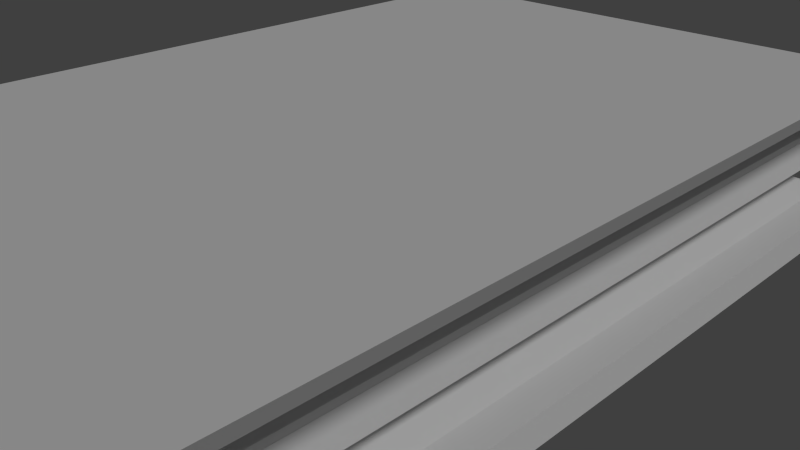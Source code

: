 # Source: book.blend  (saved by Blender 2.76.0; exported with 4.5.12 LTS)
import bpy
from mathutils import Matrix  # noqa: F401  (used for matrix-valued properties, if any)

bpy.ops.wm.read_factory_settings(use_empty=True)
scene = bpy.context.scene
scene.name = 'Scene'

# ---- collections
col_collection_1 = bpy.data.collections.new('Collection 1'); scene.collection.children.link(col_collection_1)

# ---- materials (node trees are filled in below, after node groups)
mat_material = bpy.data.materials.new('Material')
mat_material.alpha_threshold = 0.0
mat_material.use_transparent_shadow = False
mat_material.roughness = 0.5
mat_material.line_color = (0.0, 0.0, 0.0, 1.0)

# ---- material node trees

# ---- world
world_world = bpy.data.worlds.new('World'); scene.world = world_world
world_world.color = (0.05088, 0.05088, 0.05088)
world_world.use_sun_shadow = False
world_world.sun_shadow_jitter_overblur = 0.0
world_world.cycles.sampling_method = 'MANUAL'
world_world.cycles.sample_map_resolution = 256

# ---- cameras
cam_camera = bpy.data.cameras.new('Camera')
cam_camera.clip_end = 100.0
cam_camera.lens = 35.0
cam_camera.sensor_width = 32.0
cam_camera.sensor_height = 18.0
cam_camera.ortho_scale = 7.314
cam_camera.dof.focus_distance = 0.0
cam_camera.dof.aperture_fstop = 128.0

# ---- lights
light_lamp = bpy.data.lights.new('Lamp', 'SUN')
light_lamp.transmission_factor = 0.0
light_lamp.cutoff_distance = 30.0
light_lamp.angle = 0.1993
light_lamp.energy = 1.0
light_lamp.shadow_buffer_clip_start = 1.001
light_lamp.shadow_soft_size = 0.1
light_lamp.shadow_cascade_max_distance = 1000.0
light_lamp.cycles.use_multiple_importance_sampling = False

# ---- meshes
me_cube_001 = bpy.data.meshes.new('Cube.001')
me_cube_001.from_pydata([(-2.086, -4.946, -1.167), (-2.086, -4.946, 1.0), (-2.086, 5.866, -1.167), (-2.086, 5.866, 1.0), (4.921, -4.946, -1.167), (4.921, -4.946, 1.0), (4.921, 5.866, -1.167), (4.921, 5.866, 1.0), (-1.834, -4.557, -0.8062), (-2.086, -4.946, -0.4449), (-1.91, -4.675, -0.0837), (-2.086, -4.946, 0.2775), (-2.012, -4.831, 0.6388), (-2.012, 5.752, 0.6388), (-2.086, 5.866, 0.2775), (-1.91, 5.595, -0.0837), (-2.086, 5.866, -0.4449), (-1.834, 5.477, -0.8062), (4.846, 5.752, 0.6388), (4.921, 5.866, 0.2775), (4.745, 5.595, -0.0837), (4.921, 5.866, -0.4449), (4.668, 5.477, -0.8062), (4.846, -4.831, 0.6388), (4.921, -4.946, 0.2775), (4.745, -4.675, -0.0837), (4.921, -4.946, -0.4449), (4.668, -4.557, -0.8062)], [], [(8, 17, 2, 0), (17, 22, 6, 2), (22, 27, 4, 6), (27, 8, 0, 4), (0, 2, 6, 4), (5, 7, 3, 1), (5, 1, 12, 23), (23, 12, 11, 24), (24, 11, 10, 25), (25, 10, 9, 26), (26, 9, 8, 27), (7, 5, 23, 18), (18, 23, 24, 19), (19, 24, 25, 20), (20, 25, 26, 21), (21, 26, 27, 22), (3, 7, 18, 13), (13, 18, 19, 14), (14, 19, 20, 15), (15, 20, 21, 16), (16, 21, 22, 17), (1, 3, 13, 12), (12, 13, 14, 11), (11, 14, 15, 10), (10, 15, 16, 9), (9, 16, 17, 8)])
me_cube_001.use_remesh_preserve_volume = False
me_cube_001.use_remesh_preserve_attributes = False
me_cube_001.use_mirror_vertex_groups = False
me_cube_001.update()
me_cube = bpy.data.meshes.new('Cube')
me_cube.from_pydata([(3.821, 5.57, -1.0), (3.821, -5.57, -1.0), (-3.877, -5.57, -1.0), (-3.877, 5.57, -1.0), (3.821, 5.57, 1.0), (3.821, -5.57, 1.0), (-3.882, -5.57, 1.0), (-3.882, 5.57, 1.0), (3.709, 5.57, -0.7645), (3.748, 5.57, 0.7934), (3.709, -5.57, -0.7645), (3.748, -5.57, 0.7934), (-3.928, -5.57, -0.7685), (-3.928, -5.57, 0.7934), (-3.928, 5.57, -0.7685), (-3.928, 5.57, 0.7934), (-3.69, 5.57, -0.7685), (-3.69, 5.57, 0.7934), (-3.69, -5.57, -0.7685), (-3.69, -5.57, 0.7934), (-4.02, -5.57, -0.2479), (-4.02, -5.57, 0.2727), (-4.02, 5.57, -0.2479), (-4.02, 5.57, 0.2727), (-3.892, -1.857, -0.7685), (-3.892, 1.857, -0.7685), (-3.892, -1.857, 0.7934), (-3.892, 1.857, 0.7934), (-4.007, -1.857, -0.2479), (-4.007, 1.857, -0.2479), (-4.007, -1.857, 0.2727), (-4.007, 1.857, 0.2727)], [], [(0, 1, 2, 3), (4, 7, 6, 5), (9, 4, 5, 11), (11, 5, 6, 13), (13, 6, 7, 15, 27, 26), (8, 0, 3, 14), (4, 9, 15, 7), (15, 17, 16, 14, 22, 23), (2, 12, 24, 25, 14, 3), (31, 27, 15, 23), (1, 10, 12, 2), (0, 8, 10, 1), (16, 17, 19, 18), (10, 8, 16, 18), (18, 19, 13, 21, 20, 12), (9, 11, 19, 17), (25, 29, 22, 14), (29, 31, 23, 22), (12, 20, 28, 24), (24, 28, 29, 25), (20, 21, 30, 28), (28, 30, 31, 29), (21, 13, 26, 30), (30, 26, 27, 31)])
me_cube.materials.append(mat_material)
me_cube.use_remesh_preserve_volume = False
me_cube.use_remesh_preserve_attributes = False
me_cube.use_mirror_vertex_groups = False
me_cube.update()

# ---- objects
ob_cube_001 = bpy.data.objects.new('Cube.001', me_cube_001)
ob_cube = bpy.data.objects.new('Cube', me_cube)
ob_lamp = bpy.data.objects.new('Lamp', light_lamp)
ob_camera = bpy.data.objects.new('Camera', cam_camera)

# ---- transforms, parenting, visibility, modifiers, constraints
ob_cube_001.location = (-1.604, -0.4913, 1.111)
ob_cube_001.scale = (1.0, 1.0, 0.7206)
ob_cube_001.lineart.crease_threshold = 0.0
ob_cube.location = (0.0, 0.0, 1.038)
ob_cube.lock_rotations_4d = False
ob_cube.empty_display_type = 'ARROWS'
ob_cube.lineart.crease_threshold = 0.0
ob_lamp.location = (4.076, 1.005, 5.904)
ob_lamp.rotation_euler = (0.6503, 0.05522, 1.866)
ob_lamp.lock_rotations_4d = False
ob_lamp.empty_display_type = 'ARROWS'
ob_lamp.color = (0.0, 0.0, 0.0, 0.0)
ob_lamp.lineart.crease_threshold = 0.0
ob_camera.location = (7.481, -6.508, 5.344)
ob_camera.rotation_euler = (1.109, 0.01082, 0.8149)
ob_camera.lock_rotations_4d = False
ob_camera.empty_display_type = 'ARROWS'
ob_camera.color = (0.0, 0.0, 0.0, 0.0)
ob_camera.display_type = 'WIRE'
ob_camera.lineart.crease_threshold = 0.0

# ---- collection membership
col_collection_1.objects.link(ob_cube_001)
col_collection_1.objects.link(ob_cube)
col_collection_1.objects.link(ob_lamp)
col_collection_1.objects.link(ob_camera)

# ---- scene / render settings (as saved in the file)
scene.camera = ob_camera
scene.frame_start = 1; scene.frame_end = 250; scene.frame_set(1)
scene.render.engine = 'BLENDER_EEVEE_NEXT'
scene.render.resolution_percentage = 50
scene.render.dither_intensity = 0.0
scene.cycles.use_denoising = False
scene.cycles.samples = 10
scene.cycles.sampling_pattern = 'TABULATED_SOBOL'
scene.cycles.light_sampling_threshold = 0.0
scene.cycles.use_adaptive_sampling = False
scene.cycles.use_light_tree = False
scene.cycles.blur_glossy = 0.0
scene.cycles.pixel_filter_type = 'GAUSSIAN'
scene.cycles.sample_clamp_indirect = 0.0
scene.view_settings.view_transform = 'Standard'
bpy.context.view_layer.update()
